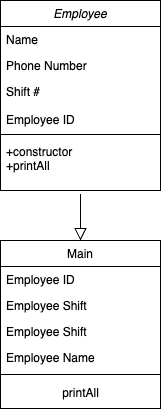

The diagram above was exported from draw.io. Its source (the exported page's mxGraphModel, read from the mxfile embedded in the PNG):
<mxGraphModel dx="457" dy="314" grid="1" gridSize="10" guides="1" tooltips="1" connect="1" arrows="1" fold="1" page="1" pageScale="1" pageWidth="827" pageHeight="1169" math="0" shadow="0">
  <root>
    <mxCell id="WIyWlLk6GJQsqaUBKTNV-0" />
    <mxCell id="WIyWlLk6GJQsqaUBKTNV-1" parent="WIyWlLk6GJQsqaUBKTNV-0" />
    <mxCell id="zkfFHV4jXpPFQw0GAbJ--0" value="Employee" style="swimlane;fontStyle=2;align=center;verticalAlign=top;childLayout=stackLayout;horizontal=1;startSize=26;horizontalStack=0;resizeParent=1;resizeLast=0;collapsible=1;marginBottom=0;rounded=0;shadow=0;strokeWidth=1;" parent="WIyWlLk6GJQsqaUBKTNV-1" vertex="1">
      <mxGeometry x="300" y="80" width="160" height="190" as="geometry">
        <mxRectangle x="230" y="140" width="160" height="26" as="alternateBounds" />
      </mxGeometry>
    </mxCell>
    <mxCell id="zkfFHV4jXpPFQw0GAbJ--1" value="Name" style="text;align=left;verticalAlign=top;spacingLeft=4;spacingRight=4;overflow=hidden;rotatable=0;points=[[0,0.5],[1,0.5]];portConstraint=eastwest;" parent="zkfFHV4jXpPFQw0GAbJ--0" vertex="1">
      <mxGeometry y="26" width="160" height="26" as="geometry" />
    </mxCell>
    <mxCell id="zkfFHV4jXpPFQw0GAbJ--2" value="Phone Number" style="text;align=left;verticalAlign=top;spacingLeft=4;spacingRight=4;overflow=hidden;rotatable=0;points=[[0,0.5],[1,0.5]];portConstraint=eastwest;rounded=0;shadow=0;html=0;" parent="zkfFHV4jXpPFQw0GAbJ--0" vertex="1">
      <mxGeometry y="52" width="160" height="26" as="geometry" />
    </mxCell>
    <mxCell id="zkfFHV4jXpPFQw0GAbJ--3" value="Shift #&#10;&#10;Employee ID" style="text;align=left;verticalAlign=top;spacingLeft=4;spacingRight=4;overflow=hidden;rotatable=0;points=[[0,0.5],[1,0.5]];portConstraint=eastwest;rounded=0;shadow=0;html=0;" parent="zkfFHV4jXpPFQw0GAbJ--0" vertex="1">
      <mxGeometry y="78" width="160" height="52" as="geometry" />
    </mxCell>
    <mxCell id="zkfFHV4jXpPFQw0GAbJ--4" value="" style="line;html=1;strokeWidth=1;align=left;verticalAlign=middle;spacingTop=-1;spacingLeft=3;spacingRight=3;rotatable=0;labelPosition=right;points=[];portConstraint=eastwest;" parent="zkfFHV4jXpPFQw0GAbJ--0" vertex="1">
      <mxGeometry y="130" width="160" height="8" as="geometry" />
    </mxCell>
    <mxCell id="zkfFHV4jXpPFQw0GAbJ--5" value="+constructor&#10;+printAll" style="text;align=left;verticalAlign=top;spacingLeft=4;spacingRight=4;overflow=hidden;rotatable=0;points=[[0,0.5],[1,0.5]];portConstraint=eastwest;" parent="zkfFHV4jXpPFQw0GAbJ--0" vertex="1">
      <mxGeometry y="138" width="160" height="52" as="geometry" />
    </mxCell>
    <mxCell id="zkfFHV4jXpPFQw0GAbJ--6" value="Main&#10;" style="swimlane;fontStyle=0;align=center;verticalAlign=top;childLayout=stackLayout;horizontal=1;startSize=26;horizontalStack=0;resizeParent=1;resizeLast=0;collapsible=1;marginBottom=0;rounded=0;shadow=0;strokeWidth=1;" parent="WIyWlLk6GJQsqaUBKTNV-1" vertex="1">
      <mxGeometry x="300" y="320" width="160" height="168" as="geometry">
        <mxRectangle x="130" y="380" width="160" height="26" as="alternateBounds" />
      </mxGeometry>
    </mxCell>
    <mxCell id="zkfFHV4jXpPFQw0GAbJ--7" value="Employee ID" style="text;align=left;verticalAlign=top;spacingLeft=4;spacingRight=4;overflow=hidden;rotatable=0;points=[[0,0.5],[1,0.5]];portConstraint=eastwest;" parent="zkfFHV4jXpPFQw0GAbJ--6" vertex="1">
      <mxGeometry y="26" width="160" height="26" as="geometry" />
    </mxCell>
    <mxCell id="zkfFHV4jXpPFQw0GAbJ--8" value="Employee Shift" style="text;align=left;verticalAlign=top;spacingLeft=4;spacingRight=4;overflow=hidden;rotatable=0;points=[[0,0.5],[1,0.5]];portConstraint=eastwest;rounded=0;shadow=0;html=0;" parent="zkfFHV4jXpPFQw0GAbJ--6" vertex="1">
      <mxGeometry y="52" width="160" height="26" as="geometry" />
    </mxCell>
    <mxCell id="XRX8MN_0zyVhELRnKR_9-19" value="Employee Shift" style="text;align=left;verticalAlign=top;spacingLeft=4;spacingRight=4;overflow=hidden;rotatable=0;points=[[0,0.5],[1,0.5]];portConstraint=eastwest;rounded=0;shadow=0;html=0;" vertex="1" parent="zkfFHV4jXpPFQw0GAbJ--6">
      <mxGeometry y="78" width="160" height="26" as="geometry" />
    </mxCell>
    <mxCell id="XRX8MN_0zyVhELRnKR_9-18" value="Employee Name&#10;" style="text;align=left;verticalAlign=top;spacingLeft=4;spacingRight=4;overflow=hidden;rotatable=0;points=[[0,0.5],[1,0.5]];portConstraint=eastwest;rounded=0;shadow=0;html=0;" vertex="1" parent="zkfFHV4jXpPFQw0GAbJ--6">
      <mxGeometry y="104" width="160" height="26" as="geometry" />
    </mxCell>
    <mxCell id="zkfFHV4jXpPFQw0GAbJ--9" value="" style="line;html=1;strokeWidth=1;align=left;verticalAlign=middle;spacingTop=-1;spacingLeft=3;spacingRight=3;rotatable=0;labelPosition=right;points=[];portConstraint=eastwest;" parent="zkfFHV4jXpPFQw0GAbJ--6" vertex="1">
      <mxGeometry y="130" width="160" height="8" as="geometry" />
    </mxCell>
    <mxCell id="XRX8MN_0zyVhELRnKR_9-16" value="printAll&lt;br&gt;" style="text;html=1;align=center;verticalAlign=middle;resizable=0;points=[];autosize=1;strokeColor=none;fillColor=none;" vertex="1" parent="zkfFHV4jXpPFQw0GAbJ--6">
      <mxGeometry y="138" width="160" height="30" as="geometry" />
    </mxCell>
    <mxCell id="zkfFHV4jXpPFQw0GAbJ--12" value="" style="endArrow=block;endSize=10;endFill=0;shadow=0;strokeWidth=1;rounded=0;edgeStyle=elbowEdgeStyle;elbow=vertical;entryX=0.5;entryY=0;entryDx=0;entryDy=0;exitX=0.5;exitY=1.067;exitDx=0;exitDy=0;exitPerimeter=0;" parent="WIyWlLk6GJQsqaUBKTNV-1" source="zkfFHV4jXpPFQw0GAbJ--5" target="zkfFHV4jXpPFQw0GAbJ--6" edge="1">
      <mxGeometry width="160" relative="1" as="geometry">
        <mxPoint x="420" y="300" as="sourcePoint" />
        <mxPoint x="200" y="203" as="targetPoint" />
      </mxGeometry>
    </mxCell>
  </root>
</mxGraphModel>